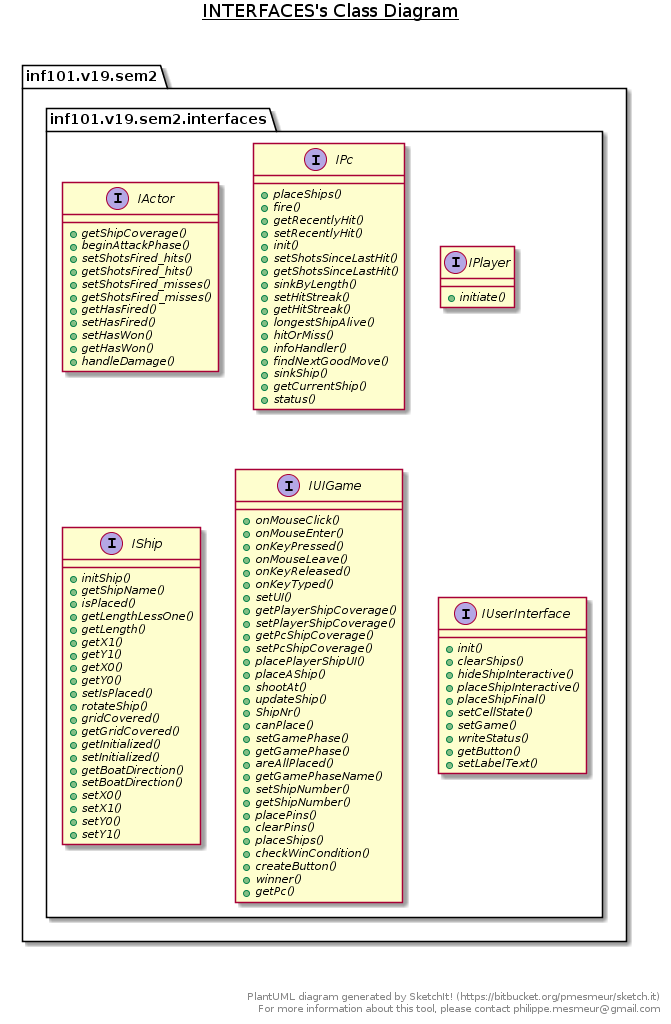

The diagram above was rendered by PlantUML. Its source (embedded in the PNG):
@startuml
title __INTERFACES's Class Diagram__\n

  package inf101.v19.sem2 {
    package inf101.v19.sem2.interfaces {
      interface IActor {
          {abstract} + getShipCoverage()
          {abstract} + beginAttackPhase()
          {abstract} + setShotsFired_hits()
          {abstract} + getShotsFired_hits()
          {abstract} + setShotsFired_misses()
          {abstract} + getShotsFired_misses()
          {abstract} + getHasFired()
          {abstract} + setHasFired()
          {abstract} + setHasWon()
          {abstract} + getHasWon()
          {abstract} + handleDamage()
      }
    }
  }
  

  package inf101.v19.sem2 {
    package inf101.v19.sem2.interfaces {
      interface IPc {
          {abstract} + placeShips()
          {abstract} + fire()
          {abstract} + getRecentlyHit()
          {abstract} + setRecentlyHit()
          {abstract} + init()
          {abstract} + setShotsSinceLastHit()
          {abstract} + getShotsSinceLastHit()
          {abstract} + sinkByLength()
          {abstract} + setHitStreak()
          {abstract} + getHitStreak()
          {abstract} + longestShipAlive()
          {abstract} + hitOrMiss()
          {abstract} + infoHandler()
          {abstract} + findNextGoodMove()
          {abstract} + sinkShip()
          {abstract} + getCurrentShip()
          {abstract} + status()
      }
    }
  }
  

  package inf101.v19.sem2 {
    package inf101.v19.sem2.interfaces {
      interface IPlayer {
          {abstract} + initiate()
      }
    }
  }
  

  package inf101.v19.sem2 {
    package inf101.v19.sem2.interfaces {
      interface IShip {
          {abstract} + initShip()
          {abstract} + getShipName()
          {abstract} + isPlaced()
          {abstract} + getLengthLessOne()
          {abstract} + getLength()
          {abstract} + getX1()
          {abstract} + getY1()
          {abstract} + getX0()
          {abstract} + getY0()
          {abstract} + setIsPlaced()
          {abstract} + rotateShip()
          {abstract} + gridCovered()
          {abstract} + getGridCovered()
          {abstract} + getInitialized()
          {abstract} + setInitialized()
          {abstract} + getBoatDirection()
          {abstract} + setBoatDirection()
          {abstract} + setX0()
          {abstract} + setX1()
          {abstract} + setY0()
          {abstract} + setY1()
      }
    }
  }
  

  package inf101.v19.sem2 {
    package inf101.v19.sem2.interfaces {
      interface IUIGame {
          {abstract} + onMouseClick()
          {abstract} + onMouseEnter()
          {abstract} + onKeyPressed()
          {abstract} + onMouseLeave()
          {abstract} + onKeyReleased()
          {abstract} + onKeyTyped()
          {abstract} + setUI()
          {abstract} + getPlayerShipCoverage()
          {abstract} + setPlayerShipCoverage()
          {abstract} + getPcShipCoverage()
          {abstract} + setPcShipCoverage()
          {abstract} + placePlayerShipUI()
          {abstract} + placeAShip()
          {abstract} + shootAt()
          {abstract} + updateShip()
          {abstract} + ShipNr()
          {abstract} + canPlace()
          {abstract} + setGamePhase()
          {abstract} + getGamePhase()
          {abstract} + areAllPlaced()
          {abstract} + getGamePhaseName()
          {abstract} + setShipNumber()
          {abstract} + getShipNumber()
          {abstract} + placePins()
          {abstract} + clearPins()
          {abstract} + placeShips()
          {abstract} + checkWinCondition()
          {abstract} + createButton()
          {abstract} + winner()
          {abstract} + getPc()
      }
    }
  }
  

  package inf101.v19.sem2 {
    package inf101.v19.sem2.interfaces {
      interface IUserInterface {
          {abstract} + init()
          {abstract} + clearShips()
          {abstract} + hideShipInteractive()
          {abstract} + placeShipInteractive()
          {abstract} + placeShipFinal()
          {abstract} + setCellState()
          {abstract} + setGame()
          {abstract} + writeStatus()
          {abstract} + getButton()
          {abstract} + setLabelText()
      }
    }
  }
  



right footer


PlantUML diagram generated by SketchIt! (https://bitbucket.org/pmesmeur/sketch.it)
For more information about this tool, please contact philippe.mesmeur@gmail.com
endfooter
@enduml